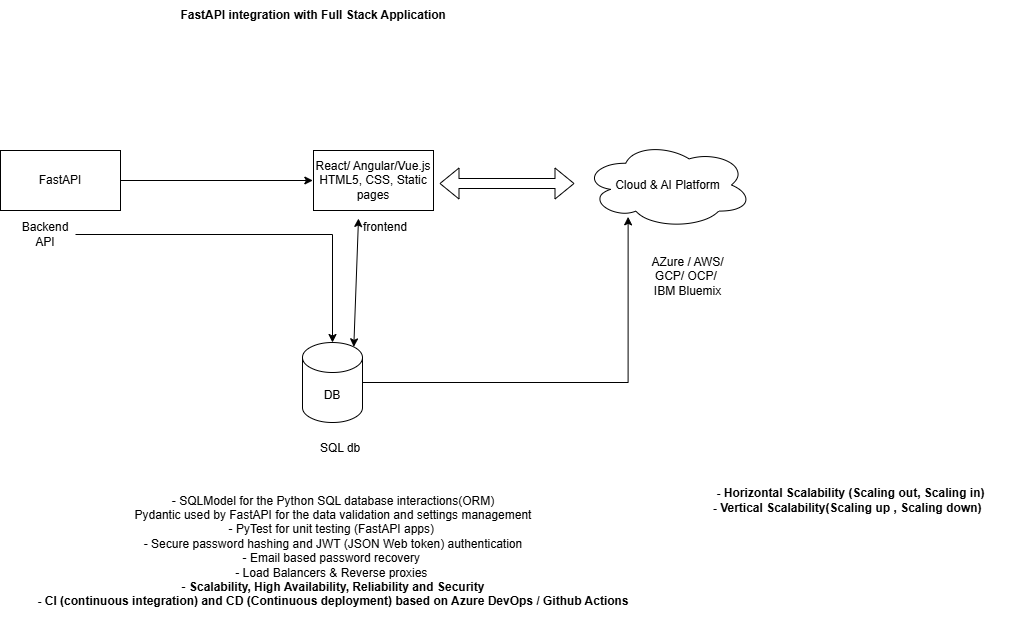

The diagram above was exported from draw.io. Its source (the exported page's mxGraphModel, read from the mxfile embedded in the PNG):
<mxGraphModel dx="1362" dy="687" grid="0" gridSize="10" guides="1" tooltips="1" connect="1" arrows="1" fold="1" page="1" pageScale="1" pageWidth="827" pageHeight="1169" math="0" shadow="0">
  <root>
    <mxCell id="0" />
    <mxCell id="1" parent="0" />
    <mxCell id="2vOXcHZ47XSVldiZwcKD-5" edge="1" parent="1" source="2vOXcHZ47XSVldiZwcKD-1" style="edgeStyle=orthogonalEdgeStyle;rounded=0;orthogonalLoop=1;jettySize=auto;html=1;">
      <mxGeometry relative="1" as="geometry">
        <mxPoint x="374.3333740234375" y="236" as="targetPoint" />
      </mxGeometry>
    </mxCell>
    <mxCell id="2vOXcHZ47XSVldiZwcKD-1" parent="1" style="rounded=0;whiteSpace=wrap;html=1;" value="FastAPI" vertex="1">
      <mxGeometry height="60" width="120" x="62" y="206" as="geometry" />
    </mxCell>
    <mxCell id="2vOXcHZ47XSVldiZwcKD-2" parent="1" style="rounded=0;whiteSpace=wrap;html=1;" value="React/ Angular/Vue.js&lt;div&gt;HTML5, CSS, Static pages&lt;/div&gt;" vertex="1">
      <mxGeometry height="60" width="120" x="375" y="206" as="geometry" />
    </mxCell>
    <mxCell id="2vOXcHZ47XSVldiZwcKD-3" parent="1" style="shape=cylinder3;whiteSpace=wrap;html=1;boundedLbl=1;backgroundOutline=1;size=15;" value="DB" vertex="1">
      <mxGeometry height="80" width="60" x="364" y="398" as="geometry" />
    </mxCell>
    <mxCell id="2vOXcHZ47XSVldiZwcKD-4" parent="1" style="ellipse;shape=cloud;whiteSpace=wrap;html=1;" value="Cloud &amp;amp; AI Platform" vertex="1">
      <mxGeometry height="87" width="169" x="645" y="197" as="geometry" />
    </mxCell>
    <mxCell id="2vOXcHZ47XSVldiZwcKD-6" edge="1" parent="1" source="2vOXcHZ47XSVldiZwcKD-3" style="endArrow=classic;startArrow=classic;html=1;rounded=0;exitX=0.855;exitY=0;exitDx=0;exitDy=4.35;exitPerimeter=0;" value="">
      <mxGeometry height="50" relative="1" width="50" as="geometry">
        <mxPoint x="388" y="380" as="sourcePoint" />
        <mxPoint x="420" y="274" as="targetPoint" />
      </mxGeometry>
    </mxCell>
    <mxCell id="2vOXcHZ47XSVldiZwcKD-7" edge="1" parent="1" style="shape=flexArrow;endArrow=classic;startArrow=classic;html=1;rounded=0;" value="">
      <mxGeometry height="100" relative="1" width="100" as="geometry">
        <mxPoint x="501" y="239" as="sourcePoint" />
        <mxPoint x="636" y="239" as="targetPoint" />
      </mxGeometry>
    </mxCell>
    <mxCell id="2vOXcHZ47XSVldiZwcKD-16" edge="1" parent="1" source="2vOXcHZ47XSVldiZwcKD-9" style="edgeStyle=orthogonalEdgeStyle;rounded=0;orthogonalLoop=1;jettySize=auto;html=1;" target="2vOXcHZ47XSVldiZwcKD-3">
      <mxGeometry relative="1" as="geometry" />
    </mxCell>
    <mxCell id="2vOXcHZ47XSVldiZwcKD-9" parent="1" style="text;html=1;whiteSpace=wrap;strokeColor=none;fillColor=none;align=center;verticalAlign=middle;rounded=0;" value="Backend API" vertex="1">
      <mxGeometry height="30" width="60" x="77" y="275" as="geometry" />
    </mxCell>
    <mxCell id="2vOXcHZ47XSVldiZwcKD-10" parent="1" style="text;html=1;whiteSpace=wrap;strokeColor=none;fillColor=none;align=center;verticalAlign=middle;rounded=0;" value="frontend" vertex="1">
      <mxGeometry height="30" width="60" x="417" y="268" as="geometry" />
    </mxCell>
    <mxCell id="2vOXcHZ47XSVldiZwcKD-11" parent="1" style="text;html=1;whiteSpace=wrap;strokeColor=none;fillColor=none;align=center;verticalAlign=middle;rounded=0;" value="SQL db" vertex="1">
      <mxGeometry height="30" width="60" x="372" y="489" as="geometry" />
    </mxCell>
    <mxCell id="2vOXcHZ47XSVldiZwcKD-12" parent="1" style="text;html=1;whiteSpace=wrap;strokeColor=none;fillColor=none;align=center;verticalAlign=middle;rounded=0;" value="AZure / AWS/ GCP/ OCP/&amp;nbsp;&lt;br&gt;IBM Bluemix" vertex="1">
      <mxGeometry height="94" width="91" x="704" y="285" as="geometry" />
    </mxCell>
    <mxCell id="2vOXcHZ47XSVldiZwcKD-13" parent="1" style="text;html=1;whiteSpace=wrap;strokeColor=none;fillColor=none;align=center;verticalAlign=middle;rounded=0;" value="- SQLModel for the Python SQL database interactions(ORM)&lt;div&gt;Pydantic used by FastAPI for the data validation and settings management&lt;/div&gt;&lt;div&gt;- PyTest for unit testing (FastAPI apps)&amp;nbsp;&lt;/div&gt;&lt;div&gt;- Secure password hashing and JWT (JSON Web token) authentication&lt;/div&gt;&lt;div&gt;- Email based password recovery&amp;nbsp;&lt;/div&gt;&lt;div&gt;- Load Balancers &amp;amp; Reverse proxies&amp;nbsp;&lt;/div&gt;&lt;div&gt;- &lt;b&gt;Scalability, High Availability, Reliability and Security&lt;/b&gt;&lt;/div&gt;&lt;div&gt;&lt;b&gt;- CI (continuous integration) and CD (Continuous deployment) based on Azure DevOps / Github Actions&lt;/b&gt;&lt;/div&gt;&lt;div&gt;&lt;br&gt;&lt;/div&gt;&lt;div&gt;&lt;br&gt;&lt;/div&gt;" vertex="1">
      <mxGeometry height="144" width="666" x="62" y="549" as="geometry" />
    </mxCell>
    <mxCell id="2vOXcHZ47XSVldiZwcKD-14" parent="1" style="text;html=1;whiteSpace=wrap;strokeColor=none;fillColor=none;align=center;verticalAlign=middle;rounded=0;" value="&lt;b&gt;FastAPI integration with Full Stack Application&amp;nbsp;&amp;nbsp;&lt;/b&gt;" vertex="1">
      <mxGeometry height="30" width="315" x="221" y="56" as="geometry" />
    </mxCell>
    <mxCell id="2vOXcHZ47XSVldiZwcKD-15" parent="1" style="text;html=1;whiteSpace=wrap;strokeColor=none;fillColor=none;align=center;verticalAlign=middle;rounded=0;" value="&lt;b&gt;- Horizontal Scalability (Scaling out, Scaling in)&lt;/b&gt;&lt;div&gt;&lt;b&gt;- Vertical Scalability(Scaling up , Scaling down)&amp;nbsp;&amp;nbsp;&lt;/b&gt;&lt;/div&gt;" vertex="1">
      <mxGeometry height="30" width="323" x="751" y="541" as="geometry" />
    </mxCell>
    <mxCell id="2vOXcHZ47XSVldiZwcKD-17" edge="1" parent="1" source="2vOXcHZ47XSVldiZwcKD-3" style="edgeStyle=orthogonalEdgeStyle;rounded=0;orthogonalLoop=1;jettySize=auto;html=1;entryX=0.264;entryY=0.866;entryDx=0;entryDy=0;entryPerimeter=0;" target="2vOXcHZ47XSVldiZwcKD-4">
      <mxGeometry relative="1" as="geometry" />
    </mxCell>
  </root>
</mxGraphModel>